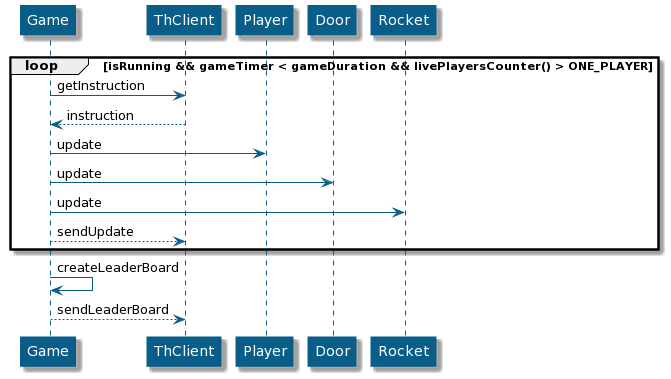

The diagram above was rendered by PlantUML. Its source (embedded in the PNG):
@startuml
skinparam sequence {
ArrowColor #085E89
LifeLineBorderColor #085E89
LifeLineBackgroundColor #A9DCDF
ParticipantBorderColor #085E89
ParticipantBackgroundColor #085E89
ParticipantFontColor white
}

loop isRunning && gameTimer < gameDuration && livePlayersCounter() > ONE_PLAYER
Game -> ThClient: getInstruction
Game <-- ThClient: instruction 
Game -> Player: update
Game -> Door: update
Game -> Rocket: update
Game --> ThClient: sendUpdate
end

Game -> Game: createLeaderBoard
Game --> ThClient: sendLeaderBoard
@enduml